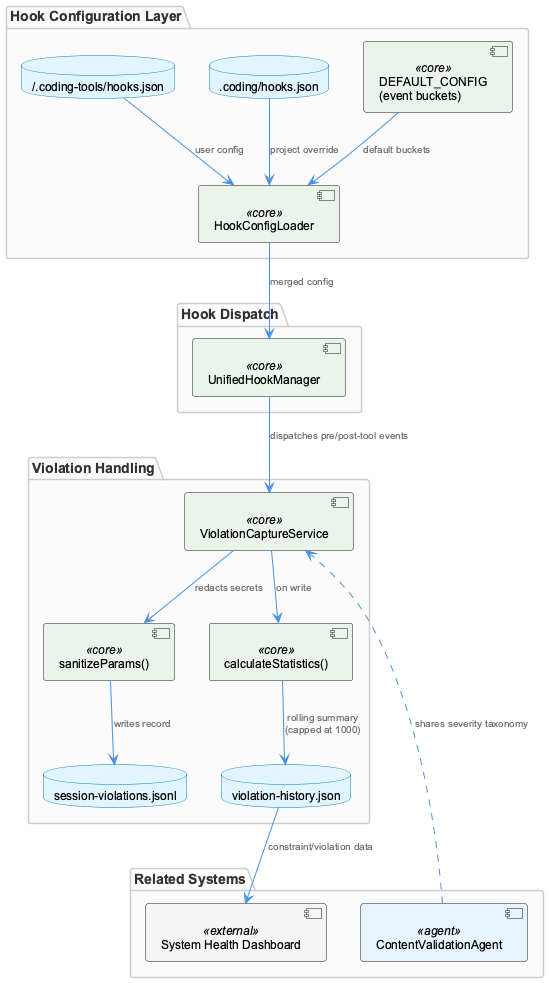

The diagram above was rendered by PlantUML. Its source (embedded in the PNG):
@startuml
!include /Users/Q284340/Agentic/coding/docs/puml/_standard-style.puml

package "Hook Configuration Layer" {
  component "HookConfigLoader" as loader <<core>>
  database "~/.coding-tools/hooks.json" as userCfg
  database ".coding/hooks.json" as projCfg
  component "DEFAULT_CONFIG\n(event buckets)" as defaults <<core>>
}

package "Hook Dispatch" {
  component "UnifiedHookManager" as manager <<core>>
}

package "Violation Handling" {
  component "ViolationCaptureService" as capture <<core>>
  component "sanitizeParams()" as sanitize <<core>>
  component "calculateStatistics()" as stats <<core>>
  database "session-violations.jsonl" as jsonl
  database "violation-history.json" as history
}

package "Related Systems" {
  component "ContentValidationAgent" as content <<agent>>
  component "System Health Dashboard" as dashboard <<external>>
}

userCfg --> loader : "user config"
projCfg --> loader : "project override"
defaults --> loader : "default buckets"
loader --> manager : "merged config"

manager --> capture : "dispatches pre/post-tool events"
capture --> sanitize : "redacts secrets"
sanitize --> jsonl : "writes record"
capture --> stats : "on write"
stats --> history : "rolling summary\n(capped at 1000)"

history --> dashboard : "constraint/violation data"
content ..> capture : "shares severity taxonomy"

@enduml